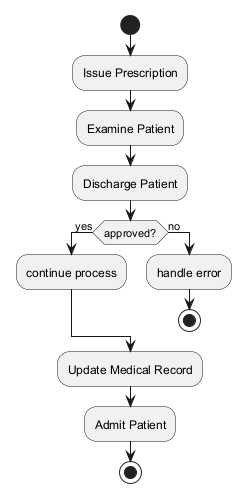

The diagram above was rendered by PlantUML. Its source (embedded in the PNG):
@startuml
skinparam backgroundColor #FFFFFF
skinparam classBackgroundColor #F3E5F5
skinparam classBorderColor #6A1B9A
start
:Issue Prescription;
:Examine Patient;
:Discharge Patient;
if (approved?) then (yes)
:continue process;
else (no)
:handle error;
stop
endif
:Update Medical Record;
:Admit Patient;
stop
@enduml